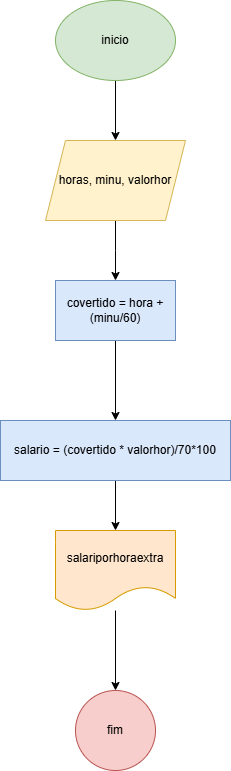

The diagram above was exported from draw.io. Its source (the exported page's mxGraphModel, read from the mxfile embedded in the PNG):
<mxGraphModel dx="1434" dy="780" grid="1" gridSize="10" guides="1" tooltips="1" connect="1" arrows="1" fold="1" page="1" pageScale="1" pageWidth="827" pageHeight="1169" math="0" shadow="0">
  <root>
    <mxCell id="0" />
    <mxCell id="1" parent="0" />
    <mxCell id="RwBa-zECo98UA6FI58_j-3" value="" style="edgeStyle=orthogonalEdgeStyle;rounded=0;orthogonalLoop=1;jettySize=auto;html=1;" edge="1" parent="1" source="RwBa-zECo98UA6FI58_j-1" target="RwBa-zECo98UA6FI58_j-2">
      <mxGeometry relative="1" as="geometry" />
    </mxCell>
    <mxCell id="RwBa-zECo98UA6FI58_j-1" value="inicio" style="ellipse;whiteSpace=wrap;html=1;fillColor=#d5e8d4;strokeColor=#82b366;" vertex="1" parent="1">
      <mxGeometry x="360" y="50" width="120" height="80" as="geometry" />
    </mxCell>
    <mxCell id="RwBa-zECo98UA6FI58_j-5" value="" style="edgeStyle=orthogonalEdgeStyle;rounded=0;orthogonalLoop=1;jettySize=auto;html=1;" edge="1" parent="1" source="RwBa-zECo98UA6FI58_j-2">
      <mxGeometry relative="1" as="geometry">
        <mxPoint x="420" y="330" as="targetPoint" />
      </mxGeometry>
    </mxCell>
    <mxCell id="RwBa-zECo98UA6FI58_j-2" value="horas, minu, valorhor" style="shape=parallelogram;perimeter=parallelogramPerimeter;whiteSpace=wrap;html=1;fixedSize=1;fillColor=#fff2cc;strokeColor=#d6b656;" vertex="1" parent="1">
      <mxGeometry x="350" y="190" width="140" height="80" as="geometry" />
    </mxCell>
    <mxCell id="RwBa-zECo98UA6FI58_j-10" value="" style="edgeStyle=orthogonalEdgeStyle;rounded=0;orthogonalLoop=1;jettySize=auto;html=1;" edge="1" parent="1" source="RwBa-zECo98UA6FI58_j-7" target="RwBa-zECo98UA6FI58_j-9">
      <mxGeometry relative="1" as="geometry" />
    </mxCell>
    <mxCell id="RwBa-zECo98UA6FI58_j-7" value="covertido = hora + (minu/60)" style="whiteSpace=wrap;html=1;fillColor=#dae8fc;strokeColor=#6c8ebf;" vertex="1" parent="1">
      <mxGeometry x="360" y="330" width="120" height="60" as="geometry" />
    </mxCell>
    <mxCell id="RwBa-zECo98UA6FI58_j-13" value="" style="edgeStyle=orthogonalEdgeStyle;rounded=0;orthogonalLoop=1;jettySize=auto;html=1;" edge="1" parent="1" source="RwBa-zECo98UA6FI58_j-9" target="RwBa-zECo98UA6FI58_j-12">
      <mxGeometry relative="1" as="geometry" />
    </mxCell>
    <mxCell id="RwBa-zECo98UA6FI58_j-9" value="salario = (covertido * valorhor)/70*100" style="whiteSpace=wrap;html=1;fillColor=#dae8fc;strokeColor=#6c8ebf;" vertex="1" parent="1">
      <mxGeometry x="305" y="470" width="230" height="60" as="geometry" />
    </mxCell>
    <mxCell id="RwBa-zECo98UA6FI58_j-15" value="" style="edgeStyle=orthogonalEdgeStyle;rounded=0;orthogonalLoop=1;jettySize=auto;html=1;" edge="1" parent="1" source="RwBa-zECo98UA6FI58_j-12" target="RwBa-zECo98UA6FI58_j-14">
      <mxGeometry relative="1" as="geometry" />
    </mxCell>
    <mxCell id="RwBa-zECo98UA6FI58_j-12" value="salariporhoraextra" style="shape=document;whiteSpace=wrap;html=1;boundedLbl=1;fillColor=#ffe6cc;strokeColor=#d79b00;" vertex="1" parent="1">
      <mxGeometry x="360" y="580" width="120" height="80" as="geometry" />
    </mxCell>
    <mxCell id="RwBa-zECo98UA6FI58_j-14" value="fim" style="ellipse;whiteSpace=wrap;html=1;fillColor=#f8cecc;strokeColor=#b85450;" vertex="1" parent="1">
      <mxGeometry x="380" y="740" width="80" height="80" as="geometry" />
    </mxCell>
  </root>
</mxGraphModel>